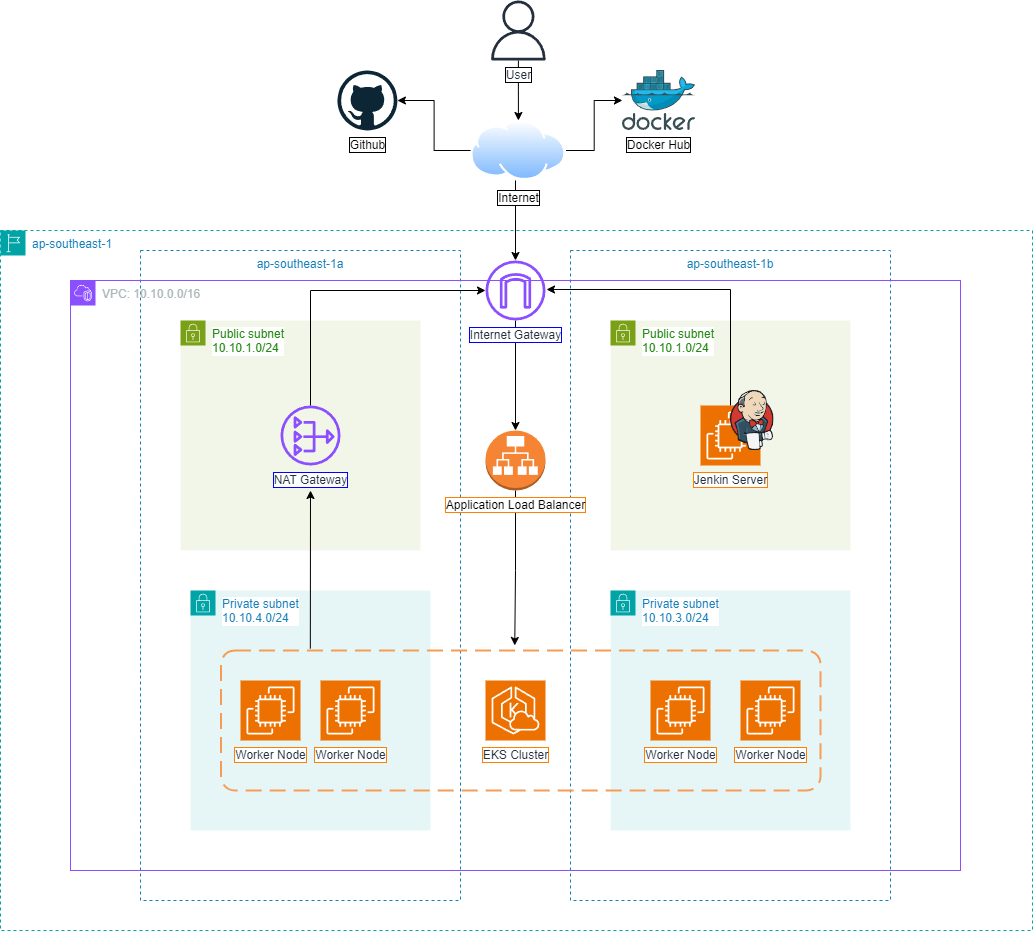

The diagram above was exported from draw.io. Its source (the exported page's mxGraphModel, read from the mxfile embedded in the PNG):
<mxGraphModel dx="584" dy="772" grid="1" gridSize="10" guides="1" tooltips="1" connect="1" arrows="1" fold="1" page="1" pageScale="1" pageWidth="850" pageHeight="1100" math="0" shadow="0">
  <root>
    <mxCell id="0" />
    <mxCell id="1" parent="0" />
    <mxCell id="qmWrR_E9JV4S_kAT5d3I-1" value="ap-southeast-1" style="points=[[0,0],[0.25,0],[0.5,0],[0.75,0],[1,0],[1,0.25],[1,0.5],[1,0.75],[1,1],[0.75,1],[0.5,1],[0.25,1],[0,1],[0,0.75],[0,0.5],[0,0.25]];outlineConnect=0;gradientColor=none;html=1;whiteSpace=wrap;fontSize=12;fontStyle=0;container=1;pointerEvents=0;collapsible=0;recursiveResize=0;shape=mxgraph.aws4.group;grIcon=mxgraph.aws4.group_region;strokeColor=#00A4A6;fillColor=none;verticalAlign=top;align=left;spacingLeft=30;fontColor=#147EBA;dashed=1;" parent="1" vertex="1">
      <mxGeometry x="940" y="320" width="1032" height="700" as="geometry" />
    </mxCell>
    <mxCell id="v6cVfa_Wxnpquo90128x-2" style="edgeStyle=orthogonalEdgeStyle;rounded=0;orthogonalLoop=1;jettySize=auto;html=1;exitX=0.5;exitY=1;exitDx=0;exitDy=0;exitPerimeter=0;entryX=0.49;entryY=-0.036;entryDx=0;entryDy=0;entryPerimeter=0;" edge="1" parent="qmWrR_E9JV4S_kAT5d3I-1" source="oXlvpJkXvprJ0EsKm27p-33" target="oXlvpJkXvprJ0EsKm27p-31">
      <mxGeometry relative="1" as="geometry" />
    </mxCell>
    <mxCell id="oXlvpJkXvprJ0EsKm27p-30" value="ap-southeast-1b" style="fillColor=none;strokeColor=#147EBA;dashed=1;verticalAlign=top;fontStyle=0;fontColor=#147EBA;whiteSpace=wrap;html=1;" parent="qmWrR_E9JV4S_kAT5d3I-1" vertex="1">
      <mxGeometry x="570" y="20" width="320" height="650" as="geometry" />
    </mxCell>
    <mxCell id="oXlvpJkXvprJ0EsKm27p-16" value="ap-southeast-1a" style="fillColor=none;strokeColor=#147EBA;dashed=1;verticalAlign=top;fontStyle=0;fontColor=#147EBA;whiteSpace=wrap;html=1;" parent="qmWrR_E9JV4S_kAT5d3I-1" vertex="1">
      <mxGeometry x="140" y="20" width="320" height="650" as="geometry" />
    </mxCell>
    <mxCell id="qmWrR_E9JV4S_kAT5d3I-2" value="VPC: 10.10.0.0/16" style="points=[[0,0],[0.25,0],[0.5,0],[0.75,0],[1,0],[1,0.25],[1,0.5],[1,0.75],[1,1],[0.75,1],[0.5,1],[0.25,1],[0,1],[0,0.75],[0,0.5],[0,0.25]];outlineConnect=0;gradientColor=none;html=1;whiteSpace=wrap;fontSize=12;fontStyle=0;container=1;pointerEvents=0;collapsible=0;recursiveResize=0;shape=mxgraph.aws4.group;grIcon=mxgraph.aws4.group_vpc2;strokeColor=#8C4FFF;fillColor=none;verticalAlign=top;align=left;spacingLeft=30;fontColor=#AAB7B8;dashed=0;" parent="qmWrR_E9JV4S_kAT5d3I-1" vertex="1">
      <mxGeometry x="70" y="50" width="890" height="590" as="geometry" />
    </mxCell>
    <mxCell id="oXlvpJkXvprJ0EsKm27p-1" value="EKS Cluster" style="sketch=0;points=[[0,0,0],[0.25,0,0],[0.5,0,0],[0.75,0,0],[1,0,0],[0,1,0],[0.25,1,0],[0.5,1,0],[0.75,1,0],[1,1,0],[0,0.25,0],[0,0.5,0],[0,0.75,0],[1,0.25,0],[1,0.5,0],[1,0.75,0]];outlineConnect=0;fontColor=#232F3E;fillColor=#ED7100;strokeColor=#ffffff;dashed=0;verticalLabelPosition=bottom;verticalAlign=top;align=center;html=1;fontSize=12;fontStyle=0;aspect=fixed;shape=mxgraph.aws4.resourceIcon;resIcon=mxgraph.aws4.eks_cloud;labelBackgroundColor=default;labelBorderColor=#FF8000;" parent="qmWrR_E9JV4S_kAT5d3I-2" vertex="1">
      <mxGeometry x="415" y="400" width="60" height="60" as="geometry" />
    </mxCell>
    <mxCell id="oXlvpJkXvprJ0EsKm27p-33" value="Application Load Balancer" style="outlineConnect=0;dashed=0;verticalLabelPosition=bottom;verticalAlign=top;align=center;html=1;shape=mxgraph.aws3.application_load_balancer;fillColor=#F58534;gradientColor=none;labelBackgroundColor=default;labelBorderColor=#FF8000;" parent="qmWrR_E9JV4S_kAT5d3I-2" vertex="1">
      <mxGeometry x="415" y="150" width="60" height="60" as="geometry" />
    </mxCell>
    <mxCell id="qmWrR_E9JV4S_kAT5d3I-11" value="Private subnet&lt;br&gt;10.10.4.0/24" style="points=[[0,0],[0.25,0],[0.5,0],[0.75,0],[1,0],[1,0.25],[1,0.5],[1,0.75],[1,1],[0.75,1],[0.5,1],[0.25,1],[0,1],[0,0.75],[0,0.5],[0,0.25]];outlineConnect=0;gradientColor=none;html=1;whiteSpace=wrap;fontSize=12;fontStyle=0;container=1;pointerEvents=0;collapsible=0;recursiveResize=0;shape=mxgraph.aws4.group;grIcon=mxgraph.aws4.group_security_group;grStroke=0;strokeColor=#00A4A6;fillColor=#E6F6F7;verticalAlign=top;align=left;spacingLeft=30;fontColor=#147EBA;dashed=0;labelBackgroundColor=default;" parent="qmWrR_E9JV4S_kAT5d3I-1" vertex="1">
      <mxGeometry x="190" y="360" width="240" height="240" as="geometry" />
    </mxCell>
    <mxCell id="fURNQN4c8d8INL1GOC71-9" value="Worker Node" style="sketch=0;points=[[0,0,0],[0.25,0,0],[0.5,0,0],[0.75,0,0],[1,0,0],[0,1,0],[0.25,1,0],[0.5,1,0],[0.75,1,0],[1,1,0],[0,0.25,0],[0,0.5,0],[0,0.75,0],[1,0.25,0],[1,0.5,0],[1,0.75,0]];outlineConnect=0;fontColor=#232F3E;fillColor=#ED7100;strokeColor=#ffffff;dashed=0;verticalLabelPosition=bottom;verticalAlign=top;align=center;html=1;fontSize=12;fontStyle=0;aspect=fixed;shape=mxgraph.aws4.resourceIcon;resIcon=mxgraph.aws4.ec2;labelBackgroundColor=default;labelBorderColor=#FF8000;" parent="qmWrR_E9JV4S_kAT5d3I-11" vertex="1">
      <mxGeometry x="50" y="90" width="60" height="60" as="geometry" />
    </mxCell>
    <mxCell id="qmWrR_E9JV4S_kAT5d3I-27" value="Public subnet&lt;br&gt;10.10.1.0/24" style="points=[[0,0],[0.25,0],[0.5,0],[0.75,0],[1,0],[1,0.25],[1,0.5],[1,0.75],[1,1],[0.75,1],[0.5,1],[0.25,1],[0,1],[0,0.75],[0,0.5],[0,0.25]];outlineConnect=0;gradientColor=none;html=1;whiteSpace=wrap;fontSize=12;fontStyle=0;container=1;pointerEvents=0;collapsible=0;recursiveResize=0;shape=mxgraph.aws4.group;grIcon=mxgraph.aws4.group_security_group;grStroke=0;strokeColor=#7AA116;fillColor=#F2F6E8;verticalAlign=top;align=left;spacingLeft=30;fontColor=#248814;dashed=0;labelBackgroundColor=default;labelBorderColor=none;" parent="qmWrR_E9JV4S_kAT5d3I-1" vertex="1">
      <mxGeometry x="610" y="90" width="240" height="230" as="geometry" />
    </mxCell>
    <mxCell id="oXlvpJkXvprJ0EsKm27p-15" value="Jenkin Server" style="sketch=0;points=[[0,0,0],[0.25,0,0],[0.5,0,0],[0.75,0,0],[1,0,0],[0,1,0],[0.25,1,0],[0.5,1,0],[0.75,1,0],[1,1,0],[0,0.25,0],[0,0.5,0],[0,0.75,0],[1,0.25,0],[1,0.5,0],[1,0.75,0]];outlineConnect=0;fontColor=#232F3E;fillColor=#ED7100;strokeColor=#ffffff;dashed=0;verticalLabelPosition=bottom;verticalAlign=top;align=center;html=1;fontSize=12;fontStyle=0;aspect=fixed;shape=mxgraph.aws4.resourceIcon;resIcon=mxgraph.aws4.ec2;labelBackgroundColor=default;labelBorderColor=#FF8000;" parent="qmWrR_E9JV4S_kAT5d3I-27" vertex="1">
      <mxGeometry x="89.99999999999993" y="85" width="60" height="60" as="geometry" />
    </mxCell>
    <mxCell id="oXlvpJkXvprJ0EsKm27p-35" value="" style="shape=image;verticalLabelPosition=bottom;labelBackgroundColor=default;verticalAlign=top;aspect=fixed;imageAspect=0;image=data:image/svg+xml,(base64 omitted: 34996 chars);" parent="qmWrR_E9JV4S_kAT5d3I-27" vertex="1">
      <mxGeometry x="120" y="70" width="43.59" height="60" as="geometry" />
    </mxCell>
    <mxCell id="qmWrR_E9JV4S_kAT5d3I-10" value="Private subnet&lt;br&gt;10.10.3.0/24" style="points=[[0,0],[0.25,0],[0.5,0],[0.75,0],[1,0],[1,0.25],[1,0.5],[1,0.75],[1,1],[0.75,1],[0.5,1],[0.25,1],[0,1],[0,0.75],[0,0.5],[0,0.25]];outlineConnect=0;gradientColor=none;html=1;whiteSpace=wrap;fontSize=12;fontStyle=0;container=1;pointerEvents=0;collapsible=0;recursiveResize=0;shape=mxgraph.aws4.group;grIcon=mxgraph.aws4.group_security_group;grStroke=0;strokeColor=#00A4A6;fillColor=#E6F6F7;verticalAlign=top;align=left;spacingLeft=30;fontColor=#147EBA;dashed=0;labelBackgroundColor=default;" parent="qmWrR_E9JV4S_kAT5d3I-1" vertex="1">
      <mxGeometry x="610" y="360" width="240" height="240" as="geometry" />
    </mxCell>
    <mxCell id="fURNQN4c8d8INL1GOC71-12" value="Worker Node" style="sketch=0;points=[[0,0,0],[0.25,0,0],[0.5,0,0],[0.75,0,0],[1,0,0],[0,1,0],[0.25,1,0],[0.5,1,0],[0.75,1,0],[1,1,0],[0,0.25,0],[0,0.5,0],[0,0.75,0],[1,0.25,0],[1,0.5,0],[1,0.75,0]];outlineConnect=0;fontColor=#232F3E;fillColor=#ED7100;strokeColor=#ffffff;dashed=0;verticalLabelPosition=bottom;verticalAlign=top;align=center;html=1;fontSize=12;fontStyle=0;aspect=fixed;shape=mxgraph.aws4.resourceIcon;resIcon=mxgraph.aws4.ec2;labelBackgroundColor=default;labelBorderColor=#FF8000;" parent="qmWrR_E9JV4S_kAT5d3I-10" vertex="1">
      <mxGeometry x="130" y="90" width="60" height="60" as="geometry" />
    </mxCell>
    <mxCell id="fURNQN4c8d8INL1GOC71-10" value="Worker Node" style="sketch=0;points=[[0,0,0],[0.25,0,0],[0.5,0,0],[0.75,0,0],[1,0,0],[0,1,0],[0.25,1,0],[0.5,1,0],[0.75,1,0],[1,1,0],[0,0.25,0],[0,0.5,0],[0,0.75,0],[1,0.25,0],[1,0.5,0],[1,0.75,0]];outlineConnect=0;fontColor=#232F3E;fillColor=#ED7100;strokeColor=#ffffff;dashed=0;verticalLabelPosition=bottom;verticalAlign=top;align=center;html=1;fontSize=12;fontStyle=0;aspect=fixed;shape=mxgraph.aws4.resourceIcon;resIcon=mxgraph.aws4.ec2;labelBackgroundColor=default;labelBorderColor=#FF8000;" parent="qmWrR_E9JV4S_kAT5d3I-1" vertex="1">
      <mxGeometry x="320" y="450" width="60" height="60" as="geometry" />
    </mxCell>
    <mxCell id="fURNQN4c8d8INL1GOC71-11" value="Worker Node" style="sketch=0;points=[[0,0,0],[0.25,0,0],[0.5,0,0],[0.75,0,0],[1,0,0],[0,1,0],[0.25,1,0],[0.5,1,0],[0.75,1,0],[1,1,0],[0,0.25,0],[0,0.5,0],[0,0.75,0],[1,0.25,0],[1,0.5,0],[1,0.75,0]];outlineConnect=0;fontColor=#232F3E;fillColor=#ED7100;strokeColor=#ffffff;dashed=0;verticalLabelPosition=bottom;verticalAlign=top;align=center;html=1;fontSize=12;fontStyle=0;aspect=fixed;shape=mxgraph.aws4.resourceIcon;resIcon=mxgraph.aws4.ec2;labelBackgroundColor=default;labelBorderColor=#FF8000;" parent="qmWrR_E9JV4S_kAT5d3I-1" vertex="1">
      <mxGeometry x="650" y="450" width="60" height="60" as="geometry" />
    </mxCell>
    <mxCell id="oXlvpJkXvprJ0EsKm27p-31" value="" style="rounded=1;arcSize=10;dashed=1;strokeColor=#F59D56;fillColor=none;gradientColor=none;dashPattern=8 4;strokeWidth=2;" parent="qmWrR_E9JV4S_kAT5d3I-1" vertex="1">
      <mxGeometry x="220.5" y="420" width="599.5" height="140" as="geometry" />
    </mxCell>
    <mxCell id="oXlvpJkXvprJ0EsKm27p-46" style="edgeStyle=orthogonalEdgeStyle;rounded=0;orthogonalLoop=1;jettySize=auto;html=1;entryX=0.5;entryY=0;entryDx=0;entryDy=0;entryPerimeter=0;" parent="qmWrR_E9JV4S_kAT5d3I-1" source="fURNQN4c8d8INL1GOC71-7" target="oXlvpJkXvprJ0EsKm27p-33" edge="1">
      <mxGeometry relative="1" as="geometry" />
    </mxCell>
    <mxCell id="qmWrR_E9JV4S_kAT5d3I-8" value="Public subnet&lt;br&gt;10.10.1.0/24" style="points=[[0,0],[0.25,0],[0.5,0],[0.75,0],[1,0],[1,0.25],[1,0.5],[1,0.75],[1,1],[0.75,1],[0.5,1],[0.25,1],[0,1],[0,0.75],[0,0.5],[0,0.25]];outlineConnect=0;gradientColor=none;html=1;whiteSpace=wrap;fontSize=12;fontStyle=0;container=1;pointerEvents=0;collapsible=0;recursiveResize=0;shape=mxgraph.aws4.group;grIcon=mxgraph.aws4.group_security_group;grStroke=0;strokeColor=#7AA116;fillColor=#F2F6E8;verticalAlign=top;align=left;spacingLeft=30;fontColor=#248814;dashed=0;labelBackgroundColor=default;labelBorderColor=none;" parent="qmWrR_E9JV4S_kAT5d3I-1" vertex="1">
      <mxGeometry x="180" y="90" width="240" height="230" as="geometry" />
    </mxCell>
    <mxCell id="fURNQN4c8d8INL1GOC71-5" value="NAT Gateway" style="sketch=0;outlineConnect=0;fontColor=#232F3E;gradientColor=none;fillColor=#8C4FFF;strokeColor=none;dashed=0;verticalLabelPosition=bottom;verticalAlign=top;align=center;html=1;fontSize=12;fontStyle=0;aspect=fixed;pointerEvents=1;shape=mxgraph.aws4.nat_gateway;labelBackgroundColor=default;labelBorderColor=#0000FF;" parent="qmWrR_E9JV4S_kAT5d3I-8" vertex="1">
      <mxGeometry x="100.00000000000003" y="85" width="60" height="60" as="geometry" />
    </mxCell>
    <mxCell id="oXlvpJkXvprJ0EsKm27p-40" value="" style="endArrow=classic;html=1;rounded=0;exitX=0.149;exitY=-0.014;exitDx=0;exitDy=0;exitPerimeter=0;" parent="qmWrR_E9JV4S_kAT5d3I-1" source="oXlvpJkXvprJ0EsKm27p-31" edge="1">
      <mxGeometry width="50" height="50" relative="1" as="geometry">
        <mxPoint x="490" y="390" as="sourcePoint" />
        <mxPoint x="310" y="260" as="targetPoint" />
      </mxGeometry>
    </mxCell>
    <mxCell id="oXlvpJkXvprJ0EsKm27p-43" style="edgeStyle=orthogonalEdgeStyle;rounded=0;orthogonalLoop=1;jettySize=auto;html=1;" parent="qmWrR_E9JV4S_kAT5d3I-1" source="fURNQN4c8d8INL1GOC71-5" target="fURNQN4c8d8INL1GOC71-7" edge="1">
      <mxGeometry relative="1" as="geometry">
        <Array as="points">
          <mxPoint x="310" y="60" />
        </Array>
      </mxGeometry>
    </mxCell>
    <mxCell id="fURNQN4c8d8INL1GOC71-7" value="Internet Gateway" style="sketch=0;outlineConnect=0;fontColor=#232F3E;gradientColor=none;fillColor=#8C4FFF;strokeColor=none;dashed=0;verticalLabelPosition=bottom;verticalAlign=top;align=center;html=1;fontSize=12;fontStyle=0;aspect=fixed;pointerEvents=1;shape=mxgraph.aws4.internet_gateway;labelBackgroundColor=default;labelBorderColor=#0000FF;" parent="qmWrR_E9JV4S_kAT5d3I-1" vertex="1">
      <mxGeometry x="485" y="30" width="60" height="60" as="geometry" />
    </mxCell>
    <mxCell id="OKXb3szgkBbI5nRG0Vyx-1" style="edgeStyle=orthogonalEdgeStyle;rounded=0;orthogonalLoop=1;jettySize=auto;html=1;entryX=1.017;entryY=0.483;entryDx=0;entryDy=0;entryPerimeter=0;" parent="qmWrR_E9JV4S_kAT5d3I-1" source="oXlvpJkXvprJ0EsKm27p-15" target="fURNQN4c8d8INL1GOC71-7" edge="1">
      <mxGeometry relative="1" as="geometry">
        <Array as="points">
          <mxPoint x="730" y="59" />
        </Array>
      </mxGeometry>
    </mxCell>
    <mxCell id="oXlvpJkXvprJ0EsKm27p-45" style="edgeStyle=orthogonalEdgeStyle;rounded=0;orthogonalLoop=1;jettySize=auto;html=1;" parent="1" source="oXlvpJkXvprJ0EsKm27p-44" target="fURNQN4c8d8INL1GOC71-7" edge="1">
      <mxGeometry relative="1" as="geometry">
        <mxPoint x="1457" y="340" as="targetPoint" />
        <Array as="points">
          <mxPoint x="1455" y="290" />
          <mxPoint x="1455" y="290" />
        </Array>
      </mxGeometry>
    </mxCell>
    <mxCell id="oXlvpJkXvprJ0EsKm27p-55" style="edgeStyle=orthogonalEdgeStyle;rounded=0;orthogonalLoop=1;jettySize=auto;html=1;" parent="1" source="oXlvpJkXvprJ0EsKm27p-44" target="oXlvpJkXvprJ0EsKm27p-50" edge="1">
      <mxGeometry relative="1" as="geometry" />
    </mxCell>
    <mxCell id="oXlvpJkXvprJ0EsKm27p-56" style="edgeStyle=orthogonalEdgeStyle;rounded=0;orthogonalLoop=1;jettySize=auto;html=1;" parent="1" source="oXlvpJkXvprJ0EsKm27p-44" target="oXlvpJkXvprJ0EsKm27p-49" edge="1">
      <mxGeometry relative="1" as="geometry" />
    </mxCell>
    <mxCell id="oXlvpJkXvprJ0EsKm27p-44" value="Internet" style="image;aspect=fixed;perimeter=ellipsePerimeter;html=1;align=center;shadow=0;dashed=0;spacingTop=3;image=img/lib/active_directory/internet_cloud.svg;labelBorderColor=default;" parent="1" vertex="1">
      <mxGeometry x="1410.2900000000002" y="210" width="95.24" height="60" as="geometry" />
    </mxCell>
    <mxCell id="oXlvpJkXvprJ0EsKm27p-49" value="Docker Hub" style="image;sketch=0;aspect=fixed;html=1;points=[];align=center;fontSize=12;image=img/lib/mscae/Docker.svg;labelBorderColor=default;" parent="1" vertex="1">
      <mxGeometry x="1561.91" y="160" width="73.17" height="60" as="geometry" />
    </mxCell>
    <mxCell id="oXlvpJkXvprJ0EsKm27p-50" value="Github" style="dashed=0;outlineConnect=0;html=1;align=center;labelPosition=center;verticalLabelPosition=bottom;verticalAlign=top;shape=mxgraph.weblogos.github;labelBackgroundColor=default;labelBorderColor=default;" parent="1" vertex="1">
      <mxGeometry x="1276.91" y="160" width="60" height="60" as="geometry" />
    </mxCell>
    <mxCell id="oXlvpJkXvprJ0EsKm27p-52" style="edgeStyle=orthogonalEdgeStyle;rounded=0;orthogonalLoop=1;jettySize=auto;html=1;entryX=0.5;entryY=0;entryDx=0;entryDy=0;" parent="1" source="oXlvpJkXvprJ0EsKm27p-51" target="oXlvpJkXvprJ0EsKm27p-44" edge="1">
      <mxGeometry relative="1" as="geometry" />
    </mxCell>
    <mxCell id="oXlvpJkXvprJ0EsKm27p-51" value="User" style="sketch=0;outlineConnect=0;fontColor=#232F3E;gradientColor=none;fillColor=#232F3D;strokeColor=none;dashed=0;verticalLabelPosition=bottom;verticalAlign=top;align=center;html=1;fontSize=12;fontStyle=0;aspect=fixed;pointerEvents=1;shape=mxgraph.aws4.user;labelBackgroundColor=default;labelBorderColor=default;" parent="1" vertex="1">
      <mxGeometry x="1427.91" y="90" width="60" height="60" as="geometry" />
    </mxCell>
  </root>
</mxGraphModel>